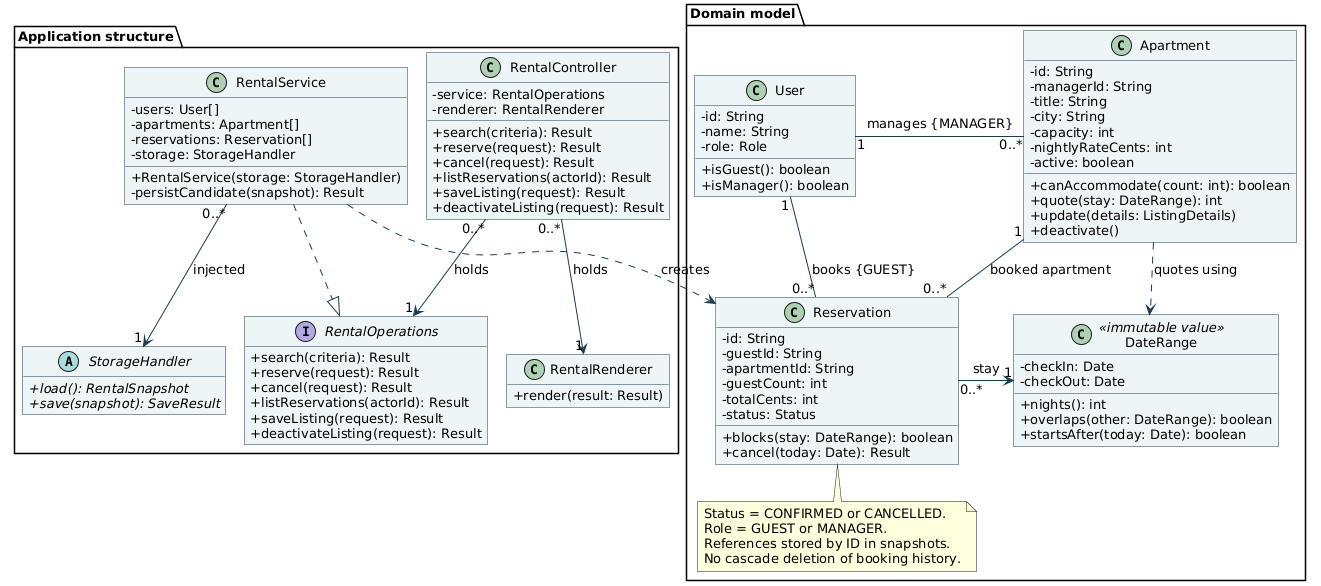

The diagram above was rendered by PlantUML. Its source (embedded in the PNG):
@startuml
!pragma layout smetana
skinparam backgroundColor white
skinparam defaultFontName DejaVu Sans
skinparam defaultFontSize 13
skinparam shadowing false
skinparam classAttributeIconSize 0
skinparam classBackgroundColor #EDF5F6
skinparam classBorderColor #183D50
skinparam ArrowColor #183D50
skinparam roundcorner 0
hide empty members
package "Application structure" {
class RentalController {
 -service: RentalOperations
 -renderer: RentalRenderer
 +search(criteria): Result
 +reserve(request): Result
 +cancel(request): Result
 +listReservations(actorId): Result
 +saveListing(request): Result
 +deactivateListing(request): Result
}
class RentalRenderer {
 +render(result: Result)
}
interface RentalOperations {
 +search(criteria): Result
 +reserve(request): Result
 +cancel(request): Result
 +listReservations(actorId): Result
 +saveListing(request): Result
 +deactivateListing(request): Result
}
class RentalService {
 -users: User[]
 -apartments: Apartment[]
 -reservations: Reservation[]
 -storage: StorageHandler
 +RentalService(storage: StorageHandler)
 -persistCandidate(snapshot): Result
}
abstract class StorageHandler {
 +{abstract} load(): RentalSnapshot
 +{abstract} save(snapshot): SaveResult
}
RentalController "0..*" --> "1" RentalOperations : holds
RentalController "0..*" --> "1" RentalRenderer : holds
RentalService ..|> RentalOperations
RentalService "0..*" --> "1" StorageHandler : injected

}
package "Domain model" {
class User {
 -id: String
 -name: String
 -role: Role
 +isGuest(): boolean
 +isManager(): boolean
}
class Apartment {
 -id: String
 -managerId: String
 -title: String
 -city: String
 -capacity: int
 -nightlyRateCents: int
 -active: boolean
 +canAccommodate(count: int): boolean
 +quote(stay: DateRange): int
 +update(details: ListingDetails)
 +deactivate()
}
class Reservation {
 -id: String
 -guestId: String
 -apartmentId: String
 -guestCount: int
 -totalCents: int
 -status: Status
 +blocks(stay: DateRange): boolean
 +cancel(today: Date): Result
}
class DateRange <<immutable value>> {
 -checkIn: Date
 -checkOut: Date
 +nights(): int
 +overlaps(other: DateRange): boolean
 +startsAfter(today: Date): boolean
}
User "1" -right- "0..*" Apartment : manages {MANAGER}
User "1" -down- "0..*" Reservation : books {GUEST}
Apartment "1" -down- "0..*" Reservation : booked apartment
Reservation "0..*" -right-> "1" DateRange : stay
Apartment ..> DateRange : quotes using
note bottom of Reservation
 Status = CONFIRMED or CANCELLED.
 Role = GUEST or MANAGER.
 References stored by ID in snapshots.
 No cascade deletion of booking history.
end note

}
RentalService ..> Reservation : creates
@enduml